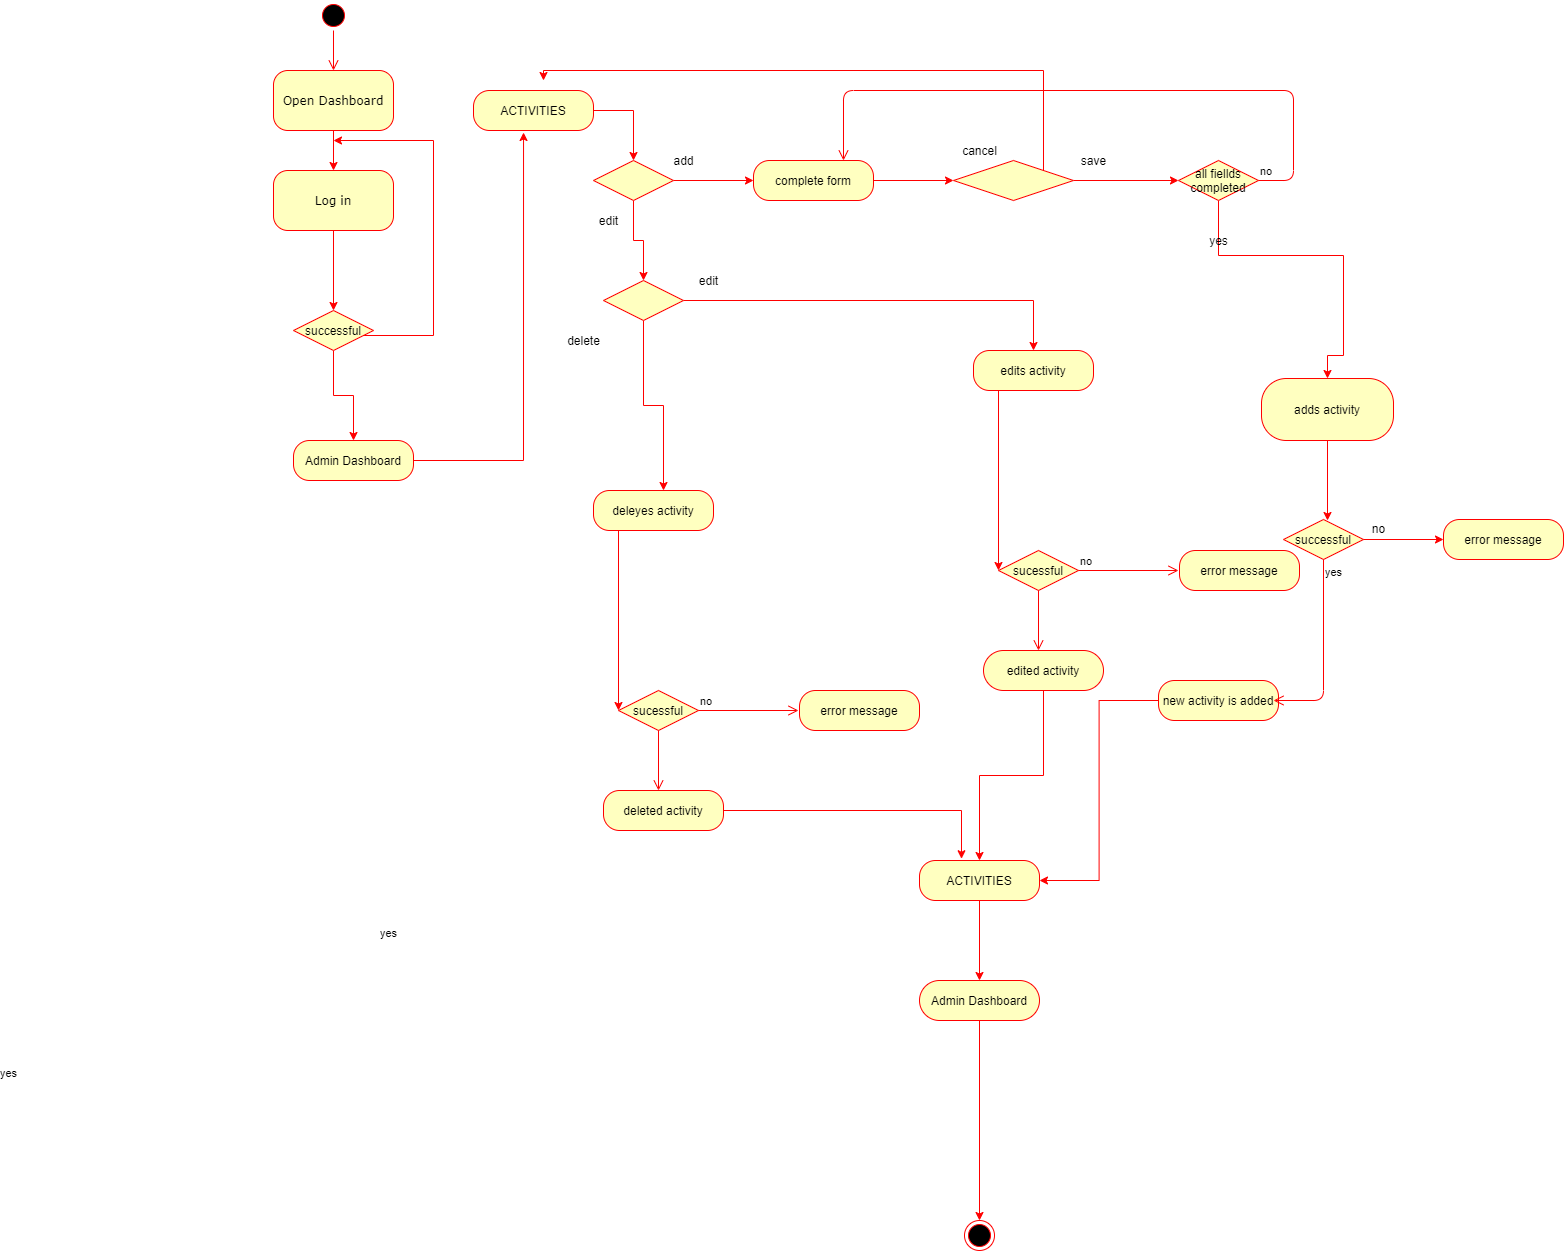

The diagram above was exported from draw.io. Its source (the exported page's mxGraphModel, read from the mxfile embedded in the PNG):
<mxGraphModel dx="3430" dy="1000" grid="1" gridSize="10" guides="1" tooltips="1" connect="1" arrows="1" fold="1" page="1" pageScale="1" pageWidth="1100" pageHeight="850" background="#ffffff" math="0" shadow="0">
  <root>
    <mxCell id="0" />
    <mxCell id="1" parent="0" />
    <mxCell id="382b91b5511bd0f7-1" value="" style="ellipse;html=1;shape=startState;fillColor=#000000;strokeColor=#ff0000;rounded=1;shadow=0;comic=0;labelBackgroundColor=none;fontFamily=Verdana;fontSize=12;fontColor=#000000;align=center;direction=south;" parent="1" vertex="1">
      <mxGeometry x="295" y="70" width="30" height="30" as="geometry" />
    </mxCell>
    <mxCell id="eIPt9XpsekfGYm1ixPby-89" value="" style="edgeStyle=orthogonalEdgeStyle;rounded=0;orthogonalLoop=1;jettySize=auto;html=1;strokeColor=#FF0000;" edge="1" parent="1" source="382b91b5511bd0f7-6" target="382b91b5511bd0f7-7">
      <mxGeometry relative="1" as="geometry" />
    </mxCell>
    <mxCell id="382b91b5511bd0f7-6" value="Open Dashboard" style="rounded=1;whiteSpace=wrap;html=1;arcSize=24;fillColor=#ffffc0;strokeColor=#ff0000;shadow=0;comic=0;labelBackgroundColor=none;fontFamily=Verdana;fontSize=12;fontColor=#000000;align=center;" parent="1" vertex="1">
      <mxGeometry x="250" y="140" width="120" height="60" as="geometry" />
    </mxCell>
    <mxCell id="2a3bc250acf0617d-9" style="edgeStyle=orthogonalEdgeStyle;html=1;labelBackgroundColor=none;endArrow=open;endSize=8;strokeColor=#ff0000;fontFamily=Verdana;fontSize=12;align=left;" parent="1" source="382b91b5511bd0f7-1" target="382b91b5511bd0f7-6" edge="1">
      <mxGeometry relative="1" as="geometry" />
    </mxCell>
    <mxCell id="2a3bc250acf0617d-10" style="edgeStyle=orthogonalEdgeStyle;html=1;labelBackgroundColor=none;endArrow=open;endSize=8;strokeColor=#ff0000;fontFamily=Verdana;fontSize=12;align=left;" parent="1" source="382b91b5511bd0f7-7" edge="1">
      <mxGeometry relative="1" as="geometry">
        <Array as="points">
          <mxPoint x="320" y="270" />
        </Array>
        <mxPoint x="320" y="270" as="targetPoint" />
      </mxGeometry>
    </mxCell>
    <mxCell id="eIPt9XpsekfGYm1ixPby-91" value="" style="edgeStyle=orthogonalEdgeStyle;rounded=0;orthogonalLoop=1;jettySize=auto;html=1;strokeColor=#FF0000;" edge="1" parent="1" source="382b91b5511bd0f7-7">
      <mxGeometry relative="1" as="geometry">
        <mxPoint x="310" y="380" as="targetPoint" />
      </mxGeometry>
    </mxCell>
    <mxCell id="382b91b5511bd0f7-7" value="Log in" style="rounded=1;whiteSpace=wrap;html=1;arcSize=24;fillColor=#ffffc0;strokeColor=#ff0000;shadow=0;comic=0;labelBackgroundColor=none;fontFamily=Verdana;fontSize=12;fontColor=#000000;align=center;" parent="1" vertex="1">
      <mxGeometry x="250" y="240" width="120" height="60" as="geometry" />
    </mxCell>
    <mxCell id="eIPt9XpsekfGYm1ixPby-6" value="" style="edgeStyle=orthogonalEdgeStyle;rounded=0;orthogonalLoop=1;jettySize=auto;html=1;strokeColor=#FF0000;" edge="1" parent="1" source="eIPt9XpsekfGYm1ixPby-4">
      <mxGeometry relative="1" as="geometry">
        <mxPoint x="310" y="210" as="targetPoint" />
        <Array as="points">
          <mxPoint x="410" y="405" />
          <mxPoint x="410" y="210" />
        </Array>
      </mxGeometry>
    </mxCell>
    <mxCell id="eIPt9XpsekfGYm1ixPby-8" value="" style="edgeStyle=orthogonalEdgeStyle;rounded=0;orthogonalLoop=1;jettySize=auto;html=1;strokeColor=#FF0000;" edge="1" parent="1" source="eIPt9XpsekfGYm1ixPby-4">
      <mxGeometry relative="1" as="geometry">
        <mxPoint x="330" y="510" as="targetPoint" />
      </mxGeometry>
    </mxCell>
    <mxCell id="eIPt9XpsekfGYm1ixPby-4" value="successful" style="rhombus;whiteSpace=wrap;html=1;fillColor=#ffffc0;strokeColor=#ff0000;" vertex="1" parent="1">
      <mxGeometry x="270" y="380" width="80" height="40" as="geometry" />
    </mxCell>
    <mxCell id="eIPt9XpsekfGYm1ixPby-93" value="" style="edgeStyle=orthogonalEdgeStyle;rounded=0;orthogonalLoop=1;jettySize=auto;html=1;strokeColor=#FF0000;entryX=0.417;entryY=1.05;entryDx=0;entryDy=0;entryPerimeter=0;" edge="1" parent="1" source="eIPt9XpsekfGYm1ixPby-9" target="eIPt9XpsekfGYm1ixPby-11">
      <mxGeometry relative="1" as="geometry">
        <mxPoint x="500" y="210" as="targetPoint" />
      </mxGeometry>
    </mxCell>
    <mxCell id="eIPt9XpsekfGYm1ixPby-9" value="Admin Dashboard" style="rounded=1;whiteSpace=wrap;html=1;arcSize=40;fontColor=#000000;fillColor=#ffffc0;strokeColor=#ff0000;" vertex="1" parent="1">
      <mxGeometry x="270" y="510" width="120" height="40" as="geometry" />
    </mxCell>
    <mxCell id="eIPt9XpsekfGYm1ixPby-21" value="" style="edgeStyle=orthogonalEdgeStyle;rounded=0;orthogonalLoop=1;jettySize=auto;html=1;strokeColor=#FF0000;entryX=0.5;entryY=0;entryDx=0;entryDy=0;exitX=1;exitY=0.5;exitDx=0;exitDy=0;" edge="1" parent="1" source="eIPt9XpsekfGYm1ixPby-11" target="eIPt9XpsekfGYm1ixPby-15">
      <mxGeometry relative="1" as="geometry">
        <mxPoint x="610" y="220" as="targetPoint" />
      </mxGeometry>
    </mxCell>
    <mxCell id="eIPt9XpsekfGYm1ixPby-11" value="ACTIVITIES" style="rounded=1;whiteSpace=wrap;html=1;arcSize=40;fontColor=#000000;fillColor=#ffffc0;strokeColor=#ff0000;" vertex="1" parent="1">
      <mxGeometry x="450" y="160" width="120" height="40" as="geometry" />
    </mxCell>
    <mxCell id="eIPt9XpsekfGYm1ixPby-23" value="" style="edgeStyle=orthogonalEdgeStyle;rounded=0;orthogonalLoop=1;jettySize=auto;html=1;strokeColor=#FF0000;" edge="1" parent="1" source="eIPt9XpsekfGYm1ixPby-15">
      <mxGeometry relative="1" as="geometry">
        <mxPoint x="730" y="250" as="targetPoint" />
      </mxGeometry>
    </mxCell>
    <mxCell id="eIPt9XpsekfGYm1ixPby-25" value="" style="edgeStyle=orthogonalEdgeStyle;rounded=0;orthogonalLoop=1;jettySize=auto;html=1;strokeColor=#FF0000;" edge="1" parent="1" source="eIPt9XpsekfGYm1ixPby-15">
      <mxGeometry relative="1" as="geometry">
        <mxPoint x="620" y="350" as="targetPoint" />
      </mxGeometry>
    </mxCell>
    <mxCell id="eIPt9XpsekfGYm1ixPby-15" value="" style="rhombus;whiteSpace=wrap;html=1;fillColor=#ffffc0;strokeColor=#ff0000;" vertex="1" parent="1">
      <mxGeometry x="570" y="230" width="80" height="40" as="geometry" />
    </mxCell>
    <mxCell id="eIPt9XpsekfGYm1ixPby-26" value="add" style="text;html=1;resizable=0;autosize=1;align=center;verticalAlign=middle;points=[];fillColor=none;strokeColor=none;rounded=0;" vertex="1" parent="1">
      <mxGeometry x="640" y="220" width="40" height="20" as="geometry" />
    </mxCell>
    <mxCell id="eIPt9XpsekfGYm1ixPby-27" value="edit" style="text;html=1;resizable=0;autosize=1;align=center;verticalAlign=middle;points=[];fillColor=none;strokeColor=none;rounded=0;" vertex="1" parent="1">
      <mxGeometry x="570" y="280" width="30" height="20" as="geometry" />
    </mxCell>
    <mxCell id="eIPt9XpsekfGYm1ixPby-54" value="" style="edgeStyle=orthogonalEdgeStyle;rounded=0;orthogonalLoop=1;jettySize=auto;html=1;strokeColor=#FF0000;entryX=0.5;entryY=0;entryDx=0;entryDy=0;" edge="1" parent="1" source="eIPt9XpsekfGYm1ixPby-50" target="eIPt9XpsekfGYm1ixPby-190">
      <mxGeometry relative="1" as="geometry">
        <mxPoint x="1013" y="410" as="targetPoint" />
      </mxGeometry>
    </mxCell>
    <mxCell id="eIPt9XpsekfGYm1ixPby-88" value="" style="edgeStyle=orthogonalEdgeStyle;rounded=0;orthogonalLoop=1;jettySize=auto;html=1;strokeColor=#FF0000;" edge="1" parent="1" source="eIPt9XpsekfGYm1ixPby-50">
      <mxGeometry relative="1" as="geometry">
        <mxPoint x="640" y="560" as="targetPoint" />
      </mxGeometry>
    </mxCell>
    <mxCell id="eIPt9XpsekfGYm1ixPby-50" value="" style="rhombus;whiteSpace=wrap;html=1;fillColor=#ffffc0;strokeColor=#ff0000;" vertex="1" parent="1">
      <mxGeometry x="580" y="350" width="80" height="40" as="geometry" />
    </mxCell>
    <mxCell id="eIPt9XpsekfGYm1ixPby-57" value="edit" style="text;html=1;resizable=0;autosize=1;align=center;verticalAlign=middle;points=[];fillColor=none;strokeColor=none;rounded=0;" vertex="1" parent="1">
      <mxGeometry x="670" y="340" width="30" height="20" as="geometry" />
    </mxCell>
    <mxCell id="eIPt9XpsekfGYm1ixPby-58" value="delete" style="text;html=1;resizable=0;autosize=1;align=center;verticalAlign=middle;points=[];fillColor=none;strokeColor=none;rounded=0;" vertex="1" parent="1">
      <mxGeometry x="535" y="400" width="50" height="20" as="geometry" />
    </mxCell>
    <mxCell id="eIPt9XpsekfGYm1ixPby-100" value="" style="edgeStyle=orthogonalEdgeStyle;rounded=0;orthogonalLoop=1;jettySize=auto;html=1;strokeColor=#FF0000;" edge="1" parent="1" source="eIPt9XpsekfGYm1ixPby-62">
      <mxGeometry relative="1" as="geometry">
        <mxPoint x="595" y="780" as="targetPoint" />
        <Array as="points">
          <mxPoint x="595" y="775" />
        </Array>
      </mxGeometry>
    </mxCell>
    <mxCell id="eIPt9XpsekfGYm1ixPby-62" value="deleyes activity" style="rounded=1;whiteSpace=wrap;html=1;arcSize=40;fontColor=#000000;fillColor=#ffffc0;strokeColor=#ff0000;" vertex="1" parent="1">
      <mxGeometry x="570" y="560" width="120" height="40" as="geometry" />
    </mxCell>
    <mxCell id="eIPt9XpsekfGYm1ixPby-200" value="" style="edgeStyle=orthogonalEdgeStyle;rounded=0;orthogonalLoop=1;jettySize=auto;html=1;strokeColor=#FF0000;entryX=0.35;entryY=-0.044;entryDx=0;entryDy=0;entryPerimeter=0;" edge="1" parent="1" source="eIPt9XpsekfGYm1ixPby-64" target="eIPt9XpsekfGYm1ixPby-142">
      <mxGeometry relative="1" as="geometry">
        <mxPoint x="640" y="980" as="targetPoint" />
      </mxGeometry>
    </mxCell>
    <mxCell id="eIPt9XpsekfGYm1ixPby-64" value="deleted activity" style="rounded=1;whiteSpace=wrap;html=1;arcSize=40;fontColor=#000000;fillColor=#ffffc0;strokeColor=#ff0000;" vertex="1" parent="1">
      <mxGeometry x="580" y="860" width="120" height="40" as="geometry" />
    </mxCell>
    <mxCell id="eIPt9XpsekfGYm1ixPby-115" value="" style="edgeStyle=orthogonalEdgeStyle;rounded=0;orthogonalLoop=1;jettySize=auto;html=1;strokeColor=#FF0000;" edge="1" parent="1" source="eIPt9XpsekfGYm1ixPby-112">
      <mxGeometry relative="1" as="geometry">
        <mxPoint x="930" y="250" as="targetPoint" />
      </mxGeometry>
    </mxCell>
    <mxCell id="eIPt9XpsekfGYm1ixPby-112" value="complete form" style="rounded=1;whiteSpace=wrap;html=1;arcSize=40;fontColor=#000000;fillColor=#ffffc0;strokeColor=#ff0000;" vertex="1" parent="1">
      <mxGeometry x="730" y="230" width="120" height="40" as="geometry" />
    </mxCell>
    <mxCell id="eIPt9XpsekfGYm1ixPby-129" value="" style="edgeStyle=orthogonalEdgeStyle;rounded=0;orthogonalLoop=1;jettySize=auto;html=1;strokeColor=#FF0000;" edge="1" parent="1" target="eIPt9XpsekfGYm1ixPby-126">
      <mxGeometry relative="1" as="geometry">
        <mxPoint x="1050" y="250" as="sourcePoint" />
      </mxGeometry>
    </mxCell>
    <mxCell id="eIPt9XpsekfGYm1ixPby-131" value="" style="edgeStyle=orthogonalEdgeStyle;rounded=0;orthogonalLoop=1;jettySize=auto;html=1;strokeColor=#FF0000;entryX=0.5;entryY=0;entryDx=0;entryDy=0;" edge="1" parent="1" source="eIPt9XpsekfGYm1ixPby-126" target="eIPt9XpsekfGYm1ixPby-137">
      <mxGeometry relative="1" as="geometry">
        <mxPoint x="1300" y="420" as="targetPoint" />
        <Array as="points">
          <mxPoint x="1195" y="325" />
          <mxPoint x="1320" y="325" />
          <mxPoint x="1320" y="425" />
        </Array>
      </mxGeometry>
    </mxCell>
    <mxCell id="eIPt9XpsekfGYm1ixPby-126" value="all fiellds completed" style="rhombus;whiteSpace=wrap;html=1;fillColor=#ffffc0;strokeColor=#ff0000;" vertex="1" parent="1">
      <mxGeometry x="1155" y="230" width="80" height="40" as="geometry" />
    </mxCell>
    <mxCell id="eIPt9XpsekfGYm1ixPby-127" value="no" style="edgeStyle=orthogonalEdgeStyle;html=1;align=left;verticalAlign=bottom;endArrow=open;endSize=8;strokeColor=#ff0000;entryX=0.75;entryY=0;entryDx=0;entryDy=0;" edge="1" source="eIPt9XpsekfGYm1ixPby-126" parent="1" target="eIPt9XpsekfGYm1ixPby-112">
      <mxGeometry x="-1" relative="1" as="geometry">
        <mxPoint x="820" y="220" as="targetPoint" />
        <Array as="points">
          <mxPoint x="1270" y="250" />
          <mxPoint x="1270" y="160" />
          <mxPoint x="820" y="160" />
        </Array>
      </mxGeometry>
    </mxCell>
    <mxCell id="eIPt9XpsekfGYm1ixPby-132" value="yes" style="text;html=1;resizable=0;autosize=1;align=center;verticalAlign=middle;points=[];fillColor=none;strokeColor=none;rounded=0;" vertex="1" parent="1">
      <mxGeometry x="1180" y="300" width="30" height="20" as="geometry" />
    </mxCell>
    <mxCell id="eIPt9XpsekfGYm1ixPby-167" value="" style="edgeStyle=orthogonalEdgeStyle;rounded=0;orthogonalLoop=1;jettySize=auto;html=1;strokeColor=#FF0000;" edge="1" parent="1" source="eIPt9XpsekfGYm1ixPby-137">
      <mxGeometry relative="1" as="geometry">
        <mxPoint x="1304" y="590" as="targetPoint" />
      </mxGeometry>
    </mxCell>
    <mxCell id="eIPt9XpsekfGYm1ixPby-137" value="adds activity" style="rounded=1;whiteSpace=wrap;html=1;arcSize=40;fontColor=#000000;fillColor=#ffffc0;strokeColor=#ff0000;" vertex="1" parent="1">
      <mxGeometry x="1238" y="448" width="132" height="62" as="geometry" />
    </mxCell>
    <mxCell id="eIPt9XpsekfGYm1ixPby-204" value="" style="edgeStyle=orthogonalEdgeStyle;rounded=0;orthogonalLoop=1;jettySize=auto;html=1;strokeColor=#FF0000;entryX=1;entryY=0.5;entryDx=0;entryDy=0;" edge="1" parent="1" source="eIPt9XpsekfGYm1ixPby-139" target="eIPt9XpsekfGYm1ixPby-142">
      <mxGeometry relative="1" as="geometry">
        <mxPoint x="1195" y="870" as="targetPoint" />
      </mxGeometry>
    </mxCell>
    <mxCell id="eIPt9XpsekfGYm1ixPby-139" value="new activity is added" style="rounded=1;whiteSpace=wrap;html=1;arcSize=40;fontColor=#000000;fillColor=#ffffc0;strokeColor=#ff0000;" vertex="1" parent="1">
      <mxGeometry x="1135" y="750" width="120" height="40" as="geometry" />
    </mxCell>
    <mxCell id="eIPt9XpsekfGYm1ixPby-147" value="" style="edgeStyle=orthogonalEdgeStyle;rounded=0;orthogonalLoop=1;jettySize=auto;html=1;strokeColor=#FF0000;" edge="1" parent="1" source="eIPt9XpsekfGYm1ixPby-142">
      <mxGeometry relative="1" as="geometry">
        <mxPoint x="955.9999999999995" y="1050.0000000000002" as="targetPoint" />
      </mxGeometry>
    </mxCell>
    <mxCell id="eIPt9XpsekfGYm1ixPby-142" value="ACTIVITIES" style="rounded=1;whiteSpace=wrap;html=1;arcSize=40;fontColor=#000000;fillColor=#ffffc0;strokeColor=#ff0000;" vertex="1" parent="1">
      <mxGeometry x="896" y="930" width="120" height="40" as="geometry" />
    </mxCell>
    <mxCell id="eIPt9XpsekfGYm1ixPby-152" value="" style="edgeStyle=orthogonalEdgeStyle;rounded=0;orthogonalLoop=1;jettySize=auto;html=1;strokeColor=#FF0000;" edge="1" parent="1" source="eIPt9XpsekfGYm1ixPby-148">
      <mxGeometry relative="1" as="geometry">
        <mxPoint x="956" y="1290" as="targetPoint" />
      </mxGeometry>
    </mxCell>
    <mxCell id="eIPt9XpsekfGYm1ixPby-148" value="Admin Dashboard" style="rounded=1;whiteSpace=wrap;html=1;arcSize=50;fontColor=#000000;fillColor=#ffffc0;strokeColor=#ff0000;" vertex="1" parent="1">
      <mxGeometry x="896" y="1050" width="120" height="40" as="geometry" />
    </mxCell>
    <mxCell id="eIPt9XpsekfGYm1ixPby-150" value="" style="ellipse;html=1;shape=endState;fillColor=#000000;strokeColor=#ff0000;" vertex="1" parent="1">
      <mxGeometry x="941" y="1290" width="30" height="30" as="geometry" />
    </mxCell>
    <mxCell id="eIPt9XpsekfGYm1ixPby-164" value="" style="edgeStyle=orthogonalEdgeStyle;rounded=0;orthogonalLoop=1;jettySize=auto;html=1;strokeColor=#FF0000;" edge="1" parent="1" source="eIPt9XpsekfGYm1ixPby-154">
      <mxGeometry relative="1" as="geometry">
        <mxPoint x="520" y="150" as="targetPoint" />
        <Array as="points">
          <mxPoint x="1020" y="140" />
          <mxPoint x="520" y="140" />
        </Array>
      </mxGeometry>
    </mxCell>
    <mxCell id="eIPt9XpsekfGYm1ixPby-154" value="" style="rhombus;whiteSpace=wrap;html=1;fillColor=#ffffc0;strokeColor=#ff0000;" vertex="1" parent="1">
      <mxGeometry x="930" y="230" width="120" height="40" as="geometry" />
    </mxCell>
    <mxCell id="eIPt9XpsekfGYm1ixPby-161" value="save" style="text;html=1;resizable=0;autosize=1;align=center;verticalAlign=middle;points=[];fillColor=none;strokeColor=none;rounded=0;" vertex="1" parent="1">
      <mxGeometry x="1050" y="220" width="40" height="20" as="geometry" />
    </mxCell>
    <mxCell id="eIPt9XpsekfGYm1ixPby-162" value="cancel" style="text;html=1;resizable=0;autosize=1;align=center;verticalAlign=middle;points=[];fillColor=none;strokeColor=none;rounded=0;" vertex="1" parent="1">
      <mxGeometry x="931" y="210" width="50" height="20" as="geometry" />
    </mxCell>
    <mxCell id="eIPt9XpsekfGYm1ixPby-176" value="" style="edgeStyle=orthogonalEdgeStyle;rounded=0;orthogonalLoop=1;jettySize=auto;html=1;strokeColor=#FF0000;" edge="1" parent="1" source="eIPt9XpsekfGYm1ixPby-168">
      <mxGeometry relative="1" as="geometry">
        <mxPoint x="1420" y="609" as="targetPoint" />
      </mxGeometry>
    </mxCell>
    <mxCell id="eIPt9XpsekfGYm1ixPby-168" value="successful" style="rhombus;whiteSpace=wrap;html=1;fillColor=#ffffc0;strokeColor=#ff0000;" vertex="1" parent="1">
      <mxGeometry x="1260" y="589" width="80" height="40" as="geometry" />
    </mxCell>
    <mxCell id="eIPt9XpsekfGYm1ixPby-170" value="yes" style="edgeStyle=orthogonalEdgeStyle;html=1;align=left;verticalAlign=top;endArrow=open;endSize=8;strokeColor=#ff0000;" edge="1" source="eIPt9XpsekfGYm1ixPby-168" parent="1">
      <mxGeometry x="-1" relative="1" as="geometry">
        <mxPoint x="1250" y="770" as="targetPoint" />
        <Array as="points">
          <mxPoint x="1300" y="770" />
        </Array>
      </mxGeometry>
    </mxCell>
    <mxCell id="eIPt9XpsekfGYm1ixPby-173" value="error message" style="rounded=1;whiteSpace=wrap;html=1;arcSize=40;fontColor=#000000;fillColor=#ffffc0;strokeColor=#ff0000;" vertex="1" parent="1">
      <mxGeometry x="1420" y="589" width="120" height="40" as="geometry" />
    </mxCell>
    <mxCell id="eIPt9XpsekfGYm1ixPby-177" value="no" style="text;html=1;resizable=0;autosize=1;align=center;verticalAlign=middle;points=[];fillColor=none;strokeColor=none;rounded=0;" vertex="1" parent="1">
      <mxGeometry x="1340" y="588" width="30" height="20" as="geometry" />
    </mxCell>
    <mxCell id="eIPt9XpsekfGYm1ixPby-182" value="sucessful" style="rhombus;whiteSpace=wrap;html=1;fillColor=#ffffc0;strokeColor=#ff0000;" vertex="1" parent="1">
      <mxGeometry x="595" y="760" width="80" height="40" as="geometry" />
    </mxCell>
    <mxCell id="eIPt9XpsekfGYm1ixPby-183" value="no" style="edgeStyle=orthogonalEdgeStyle;html=1;align=left;verticalAlign=bottom;endArrow=open;endSize=8;strokeColor=#ff0000;" edge="1" source="eIPt9XpsekfGYm1ixPby-182" parent="1">
      <mxGeometry x="-1" relative="1" as="geometry">
        <mxPoint x="775" y="780" as="targetPoint" />
      </mxGeometry>
    </mxCell>
    <mxCell id="eIPt9XpsekfGYm1ixPby-184" value="yes" style="edgeStyle=orthogonalEdgeStyle;html=1;align=left;verticalAlign=top;endArrow=open;endSize=8;strokeColor=#ff0000;" edge="1" source="eIPt9XpsekfGYm1ixPby-182" parent="1">
      <mxGeometry x="1" y="-713" relative="1" as="geometry">
        <mxPoint x="635" y="860" as="targetPoint" />
        <mxPoint x="53" y="270" as="offset" />
      </mxGeometry>
    </mxCell>
    <mxCell id="eIPt9XpsekfGYm1ixPby-185" value="error message" style="rounded=1;whiteSpace=wrap;html=1;arcSize=40;fontColor=#000000;fillColor=#ffffc0;strokeColor=#ff0000;" vertex="1" parent="1">
      <mxGeometry x="776" y="760" width="120" height="40" as="geometry" />
    </mxCell>
    <mxCell id="eIPt9XpsekfGYm1ixPby-189" value="" style="edgeStyle=orthogonalEdgeStyle;rounded=0;orthogonalLoop=1;jettySize=auto;html=1;strokeColor=#FF0000;" edge="1" parent="1" source="eIPt9XpsekfGYm1ixPby-190">
      <mxGeometry relative="1" as="geometry">
        <mxPoint x="975" y="640" as="targetPoint" />
        <Array as="points">
          <mxPoint x="975" y="635" />
        </Array>
      </mxGeometry>
    </mxCell>
    <mxCell id="eIPt9XpsekfGYm1ixPby-190" value="edits activity" style="rounded=1;whiteSpace=wrap;html=1;arcSize=40;fontColor=#000000;fillColor=#ffffc0;strokeColor=#ff0000;" vertex="1" parent="1">
      <mxGeometry x="950" y="420" width="120" height="40" as="geometry" />
    </mxCell>
    <mxCell id="eIPt9XpsekfGYm1ixPby-202" value="" style="edgeStyle=orthogonalEdgeStyle;rounded=0;orthogonalLoop=1;jettySize=auto;html=1;strokeColor=#FF0000;entryX=0.5;entryY=0;entryDx=0;entryDy=0;" edge="1" parent="1" source="eIPt9XpsekfGYm1ixPby-191" target="eIPt9XpsekfGYm1ixPby-142">
      <mxGeometry relative="1" as="geometry">
        <mxPoint x="1020" y="840" as="targetPoint" />
      </mxGeometry>
    </mxCell>
    <mxCell id="eIPt9XpsekfGYm1ixPby-191" value="edited activity" style="rounded=1;whiteSpace=wrap;html=1;arcSize=50;fontColor=#000000;fillColor=#ffffc0;strokeColor=#ff0000;" vertex="1" parent="1">
      <mxGeometry x="960" y="720" width="120" height="40" as="geometry" />
    </mxCell>
    <mxCell id="eIPt9XpsekfGYm1ixPby-192" value="sucessful" style="rhombus;whiteSpace=wrap;html=1;fillColor=#ffffc0;strokeColor=#ff0000;" vertex="1" parent="1">
      <mxGeometry x="975" y="620" width="80" height="40" as="geometry" />
    </mxCell>
    <mxCell id="eIPt9XpsekfGYm1ixPby-193" value="no" style="edgeStyle=orthogonalEdgeStyle;html=1;align=left;verticalAlign=bottom;endArrow=open;endSize=8;strokeColor=#ff0000;" edge="1" parent="1" source="eIPt9XpsekfGYm1ixPby-192">
      <mxGeometry x="-1" relative="1" as="geometry">
        <mxPoint x="1155" y="640" as="targetPoint" />
      </mxGeometry>
    </mxCell>
    <mxCell id="eIPt9XpsekfGYm1ixPby-194" value="yes" style="edgeStyle=orthogonalEdgeStyle;html=1;align=left;verticalAlign=top;endArrow=open;endSize=8;strokeColor=#ff0000;" edge="1" parent="1" source="eIPt9XpsekfGYm1ixPby-192">
      <mxGeometry x="1" y="-713" relative="1" as="geometry">
        <mxPoint x="1015" y="720" as="targetPoint" />
        <mxPoint x="53" y="270" as="offset" />
      </mxGeometry>
    </mxCell>
    <mxCell id="eIPt9XpsekfGYm1ixPby-195" value="error message" style="rounded=1;whiteSpace=wrap;html=1;arcSize=40;fontColor=#000000;fillColor=#ffffc0;strokeColor=#ff0000;" vertex="1" parent="1">
      <mxGeometry x="1156" y="620" width="120" height="40" as="geometry" />
    </mxCell>
  </root>
</mxGraphModel>